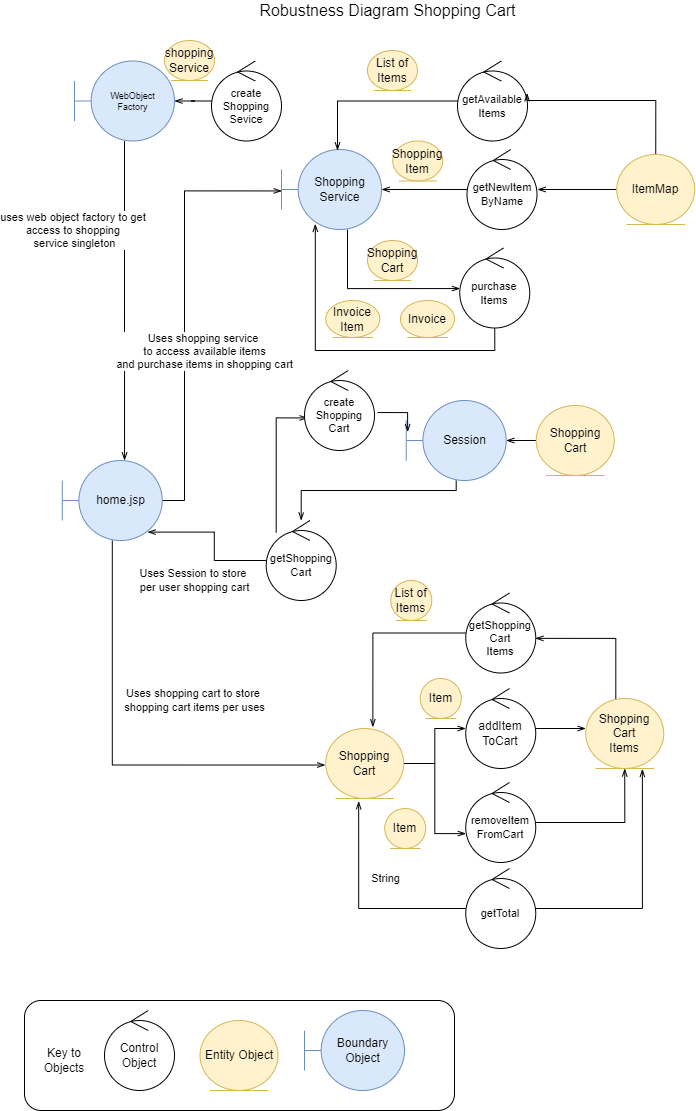

The diagram above was exported from draw.io. Its source (the exported page's mxGraphModel, read from the mxfile embedded in the PNG):
<mxGraphModel dx="1550" dy="777" grid="1" gridSize="10" guides="1" tooltips="1" connect="0" arrows="1" fold="1" page="1" pageScale="1" pageWidth="827" pageHeight="1169" background="#ffffff" math="0" shadow="0">
  <root>
    <mxCell id="0" />
    <mxCell id="1" parent="0" />
    <mxCell id="65" value="" style="rounded=1;whiteSpace=wrap;html=1;" parent="1" vertex="1">
      <mxGeometry x="50" y="1010" width="430" height="110" as="geometry" />
    </mxCell>
    <mxCell id="59" value="Control Object" style="ellipse;shape=umlControl;whiteSpace=wrap;html=1;" parent="1" vertex="1">
      <mxGeometry x="130" y="1020" width="70" height="80" as="geometry" />
    </mxCell>
    <mxCell id="60" value="Entity Object" style="ellipse;shape=umlEntity;whiteSpace=wrap;html=1;fillColor=#fff2cc;strokeColor=#d6b656;" parent="1" vertex="1">
      <mxGeometry x="225.5" y="1030" width="78" height="70" as="geometry" />
    </mxCell>
    <mxCell id="61" value="Boundary Object" style="shape=umlBoundary;whiteSpace=wrap;html=1;fillColor=#dae8fc;strokeColor=#6c8ebf;" parent="1" vertex="1">
      <mxGeometry x="330" y="1020" width="100" height="80" as="geometry" />
    </mxCell>
    <mxCell id="62" value="Key to Objects" style="text;html=1;strokeColor=none;fillColor=none;align=center;verticalAlign=middle;whiteSpace=wrap;rounded=0;" parent="1" vertex="1">
      <mxGeometry x="70" y="1060" width="40" height="20" as="geometry" />
    </mxCell>
    <mxCell id="66" value="Robustness Diagram Shopping Cart" style="text;html=1;strokeColor=none;fillColor=none;align=center;verticalAlign=middle;whiteSpace=wrap;rounded=0;fontSize=16;" parent="1" vertex="1">
      <mxGeometry x="206" y="10" width="415" height="20" as="geometry" />
    </mxCell>
    <mxCell id="hsn06Shv7mrSaAfWIybt-96" style="edgeStyle=orthogonalEdgeStyle;rounded=0;orthogonalLoop=1;jettySize=auto;html=1;entryX=0.004;entryY=0.507;entryDx=0;entryDy=0;entryPerimeter=0;endArrow=openThin;endFill=0;fontSize=11;" parent="1" source="hsn06Shv7mrSaAfWIybt-66" target="hsn06Shv7mrSaAfWIybt-86" edge="1">
      <mxGeometry relative="1" as="geometry">
        <Array as="points">
          <mxPoint x="373" y="298" />
        </Array>
      </mxGeometry>
    </mxCell>
    <mxCell id="hsn06Shv7mrSaAfWIybt-66" value="Shopping&lt;br&gt;Service" style="shape=umlBoundary;whiteSpace=wrap;html=1;fillColor=#dae8fc;strokeColor=#6c8ebf;" parent="1" vertex="1">
      <mxGeometry x="307" y="159" width="100" height="80" as="geometry" />
    </mxCell>
    <mxCell id="hsn06Shv7mrSaAfWIybt-128" style="edgeStyle=orthogonalEdgeStyle;rounded=0;orthogonalLoop=1;jettySize=auto;html=1;endArrow=openThin;endFill=0;fontSize=11;" parent="1" source="hsn06Shv7mrSaAfWIybt-67" target="hsn06Shv7mrSaAfWIybt-79" edge="1">
      <mxGeometry relative="1" as="geometry">
        <Array as="points">
          <mxPoint x="481.72" y="500" />
          <mxPoint x="326.72" y="500" />
        </Array>
      </mxGeometry>
    </mxCell>
    <mxCell id="hsn06Shv7mrSaAfWIybt-67" value="Session" style="shape=umlBoundary;whiteSpace=wrap;html=1;fillColor=#dae8fc;strokeColor=#6c8ebf;" parent="1" vertex="1">
      <mxGeometry x="431.72" y="410" width="100" height="80" as="geometry" />
    </mxCell>
    <mxCell id="hsn06Shv7mrSaAfWIybt-70" value="Invoice" style="ellipse;shape=umlEntity;whiteSpace=wrap;html=1;fillColor=#fff2cc;strokeColor=#d6b656;" parent="1" vertex="1">
      <mxGeometry x="426" y="310" width="54" height="37" as="geometry" />
    </mxCell>
    <mxCell id="hsn06Shv7mrSaAfWIybt-110" value="uses web object factory to get &lt;br&gt;access to shopping &lt;br&gt;service singleton" style="edgeStyle=orthogonalEdgeStyle;rounded=0;orthogonalLoop=1;jettySize=auto;html=1;entryX=0.623;entryY=0;entryDx=0;entryDy=0;entryPerimeter=0;endArrow=openThin;endFill=0;fontSize=11;" parent="1" source="hsn06Shv7mrSaAfWIybt-71" target="hsn06Shv7mrSaAfWIybt-72" edge="1">
      <mxGeometry x="0.0003" y="-86" relative="1" as="geometry">
        <mxPoint x="36" y="-70" as="offset" />
      </mxGeometry>
    </mxCell>
    <mxCell id="hsn06Shv7mrSaAfWIybt-71" value="WebObject&lt;br&gt;Factory" style="shape=umlBoundary;whiteSpace=wrap;html=1;fillColor=#dae8fc;strokeColor=#6c8ebf;fontSize=9;" parent="1" vertex="1">
      <mxGeometry x="100" y="70.5" width="100" height="80" as="geometry" />
    </mxCell>
    <mxCell id="hsn06Shv7mrSaAfWIybt-132" value="Uses shopping cart to store &lt;br&gt;shopping cart items per uses" style="edgeStyle=orthogonalEdgeStyle;rounded=0;orthogonalLoop=1;jettySize=auto;html=1;entryX=-0.006;entryY=0.522;entryDx=0;entryDy=0;entryPerimeter=0;endArrow=openThin;endFill=0;fontSize=11;" parent="1" source="hsn06Shv7mrSaAfWIybt-72" target="hsn06Shv7mrSaAfWIybt-103" edge="1">
      <mxGeometry x="0.4021" y="65" relative="1" as="geometry">
        <Array as="points">
          <mxPoint x="138" y="775" />
        </Array>
        <mxPoint as="offset" />
      </mxGeometry>
    </mxCell>
    <mxCell id="hsn06Shv7mrSaAfWIybt-134" value="Uses shopping service&amp;nbsp;&lt;br&gt;to access available items&lt;br&gt;and purchase items in shopping cart" style="edgeStyle=orthogonalEdgeStyle;rounded=0;orthogonalLoop=1;jettySize=auto;html=1;entryX=0.002;entryY=0.518;entryDx=0;entryDy=0;entryPerimeter=0;endArrow=openThin;endFill=0;fontSize=11;" parent="1" source="hsn06Shv7mrSaAfWIybt-72" target="hsn06Shv7mrSaAfWIybt-66" edge="1">
      <mxGeometry x="-0.1966" y="-20" relative="1" as="geometry">
        <Array as="points">
          <mxPoint x="210" y="510" />
          <mxPoint x="210" y="200" />
        </Array>
        <mxPoint y="1" as="offset" />
      </mxGeometry>
    </mxCell>
    <mxCell id="hsn06Shv7mrSaAfWIybt-72" value="home.jsp" style="shape=umlBoundary;whiteSpace=wrap;html=1;fillColor=#dae8fc;strokeColor=#6c8ebf;" parent="1" vertex="1">
      <mxGeometry x="87.75" y="470" width="100" height="80" as="geometry" />
    </mxCell>
    <mxCell id="hsn06Shv7mrSaAfWIybt-117" style="edgeStyle=orthogonalEdgeStyle;rounded=0;orthogonalLoop=1;jettySize=auto;html=1;endArrow=openThin;endFill=0;fontSize=11;" parent="1" source="hsn06Shv7mrSaAfWIybt-73" edge="1">
      <mxGeometry relative="1" as="geometry">
        <mxPoint x="611.25" y="737.9999999999998" as="targetPoint" />
      </mxGeometry>
    </mxCell>
    <mxCell id="hsn06Shv7mrSaAfWIybt-73" value="addItem&lt;br style=&quot;font-size: 12px;&quot;&gt;ToCart" style="ellipse;shape=umlControl;whiteSpace=wrap;html=1;fontSize=12;" parent="1" vertex="1">
      <mxGeometry x="491.25" y="698" width="70" height="80" as="geometry" />
    </mxCell>
    <mxCell id="hsn06Shv7mrSaAfWIybt-118" style="edgeStyle=orthogonalEdgeStyle;rounded=0;orthogonalLoop=1;jettySize=auto;html=1;endArrow=openThin;endFill=0;fontSize=11;" parent="1" source="hsn06Shv7mrSaAfWIybt-74" target="hsn06Shv7mrSaAfWIybt-102" edge="1">
      <mxGeometry relative="1" as="geometry" />
    </mxCell>
    <mxCell id="hsn06Shv7mrSaAfWIybt-74" value="removeItem&lt;br style=&quot;font-size: 11px;&quot;&gt;FromCart" style="ellipse;shape=umlControl;whiteSpace=wrap;html=1;fontSize=11;" parent="1" vertex="1">
      <mxGeometry x="491.25" y="792" width="70" height="80" as="geometry" />
    </mxCell>
    <mxCell id="hsn06Shv7mrSaAfWIybt-109" style="edgeStyle=orthogonalEdgeStyle;rounded=0;orthogonalLoop=1;jettySize=auto;html=1;endArrow=openThin;endFill=0;fontSize=11;" parent="1" source="hsn06Shv7mrSaAfWIybt-75" target="hsn06Shv7mrSaAfWIybt-71" edge="1">
      <mxGeometry relative="1" as="geometry" />
    </mxCell>
    <mxCell id="hsn06Shv7mrSaAfWIybt-75" value="create&lt;br&gt;Shopping&lt;br&gt;Sevice" style="ellipse;shape=umlControl;whiteSpace=wrap;html=1;fontSize=11;" parent="1" vertex="1">
      <mxGeometry x="237" y="70.5" width="70" height="80" as="geometry" />
    </mxCell>
    <mxCell id="hsn06Shv7mrSaAfWIybt-93" style="edgeStyle=orthogonalEdgeStyle;rounded=0;orthogonalLoop=1;jettySize=auto;html=1;entryX=0.56;entryY=0.013;entryDx=0;entryDy=0;entryPerimeter=0;endArrow=openThin;endFill=0;fontSize=11;" parent="1" source="hsn06Shv7mrSaAfWIybt-76" target="hsn06Shv7mrSaAfWIybt-66" edge="1">
      <mxGeometry relative="1" as="geometry" />
    </mxCell>
    <mxCell id="hsn06Shv7mrSaAfWIybt-76" value="getAvailable&lt;br style=&quot;font-size: 11px;&quot;&gt;Items" style="ellipse;shape=umlControl;whiteSpace=wrap;html=1;fontSize=11;" parent="1" vertex="1">
      <mxGeometry x="483" y="70.5" width="70" height="80" as="geometry" />
    </mxCell>
    <mxCell id="hsn06Shv7mrSaAfWIybt-120" style="edgeStyle=orthogonalEdgeStyle;rounded=0;orthogonalLoop=1;jettySize=auto;html=1;entryX=0.604;entryY=-0.019;entryDx=0;entryDy=0;entryPerimeter=0;endArrow=openThin;endFill=0;fontSize=11;" parent="1" source="hsn06Shv7mrSaAfWIybt-77" target="hsn06Shv7mrSaAfWIybt-103" edge="1">
      <mxGeometry relative="1" as="geometry" />
    </mxCell>
    <mxCell id="hsn06Shv7mrSaAfWIybt-77" value="getShopping&lt;br&gt;Cart&lt;br&gt;Items" style="ellipse;shape=umlControl;whiteSpace=wrap;html=1;fontSize=11;" parent="1" vertex="1">
      <mxGeometry x="491.25" y="602.5" width="70" height="80" as="geometry" />
    </mxCell>
    <mxCell id="hsn06Shv7mrSaAfWIybt-119" style="edgeStyle=orthogonalEdgeStyle;rounded=0;orthogonalLoop=1;jettySize=auto;html=1;entryX=0.726;entryY=1.006;entryDx=0;entryDy=0;entryPerimeter=0;endArrow=openThin;endFill=0;fontSize=11;" parent="1" source="hsn06Shv7mrSaAfWIybt-78" target="hsn06Shv7mrSaAfWIybt-102" edge="1">
      <mxGeometry relative="1" as="geometry" />
    </mxCell>
    <mxCell id="hsn06Shv7mrSaAfWIybt-124" value="String" style="edgeStyle=orthogonalEdgeStyle;rounded=0;orthogonalLoop=1;jettySize=auto;html=1;entryX=0.422;entryY=1.039;entryDx=0;entryDy=0;entryPerimeter=0;endArrow=openThin;endFill=0;fontSize=11;" parent="1" source="hsn06Shv7mrSaAfWIybt-78" target="hsn06Shv7mrSaAfWIybt-103" edge="1">
      <mxGeometry x="-0.2535" y="-30" relative="1" as="geometry">
        <mxPoint as="offset" />
      </mxGeometry>
    </mxCell>
    <mxCell id="hsn06Shv7mrSaAfWIybt-78" value="getTotal" style="ellipse;shape=umlControl;whiteSpace=wrap;html=1;fontSize=11;" parent="1" vertex="1">
      <mxGeometry x="491.25" y="878" width="70" height="80" as="geometry" />
    </mxCell>
    <mxCell id="hsn06Shv7mrSaAfWIybt-115" value="Uses Session to store &lt;br&gt;per user shopping cart" style="edgeStyle=orthogonalEdgeStyle;rounded=0;orthogonalLoop=1;jettySize=auto;html=1;entryX=0.854;entryY=0.895;entryDx=0;entryDy=0;entryPerimeter=0;endArrow=openThin;endFill=0;fontSize=11;" parent="1" source="hsn06Shv7mrSaAfWIybt-79" target="hsn06Shv7mrSaAfWIybt-72" edge="1">
      <mxGeometry x="-0.2925" y="28" relative="1" as="geometry">
        <mxPoint x="221.77000000000018" y="520" as="targetPoint" />
        <mxPoint x="8" y="20" as="offset" />
      </mxGeometry>
    </mxCell>
    <mxCell id="hsn06Shv7mrSaAfWIybt-131" style="edgeStyle=orthogonalEdgeStyle;rounded=0;orthogonalLoop=1;jettySize=auto;html=1;entryX=0.003;entryY=0.568;entryDx=0;entryDy=0;entryPerimeter=0;endArrow=openThin;endFill=0;fontSize=11;" parent="1" source="hsn06Shv7mrSaAfWIybt-79" edge="1">
      <mxGeometry relative="1" as="geometry">
        <mxPoint x="333.17999999999984" y="427.44000000000005" as="targetPoint" />
        <Array as="points">
          <mxPoint x="301.72" y="427" />
        </Array>
      </mxGeometry>
    </mxCell>
    <mxCell id="hsn06Shv7mrSaAfWIybt-79" value="getShopping&lt;br&gt;Cart" style="ellipse;shape=umlControl;whiteSpace=wrap;html=1;fontSize=11;" parent="1" vertex="1">
      <mxGeometry x="291.72" y="530" width="70" height="80" as="geometry" />
    </mxCell>
    <mxCell id="hsn06Shv7mrSaAfWIybt-112" style="edgeStyle=orthogonalEdgeStyle;rounded=0;orthogonalLoop=1;jettySize=auto;html=1;entryX=0.014;entryY=0.395;entryDx=0;entryDy=0;entryPerimeter=0;endArrow=openThin;endFill=0;fontSize=11;" parent="1" target="hsn06Shv7mrSaAfWIybt-67" edge="1">
      <mxGeometry relative="1" as="geometry">
        <mxPoint x="402.9699621539587" y="422.0588235294117" as="sourcePoint" />
      </mxGeometry>
    </mxCell>
    <mxCell id="hsn06Shv7mrSaAfWIybt-80" value="create&lt;br&gt;Shopping&lt;br&gt;Cart" style="ellipse;shape=umlControl;whiteSpace=wrap;html=1;fontSize=11;" parent="1" vertex="1">
      <mxGeometry x="330" y="380" width="70" height="80" as="geometry" />
    </mxCell>
    <mxCell id="hsn06Shv7mrSaAfWIybt-94" style="edgeStyle=orthogonalEdgeStyle;rounded=0;orthogonalLoop=1;jettySize=auto;html=1;endArrow=openThin;endFill=0;fontSize=11;" parent="1" source="hsn06Shv7mrSaAfWIybt-83" target="hsn06Shv7mrSaAfWIybt-66" edge="1">
      <mxGeometry relative="1" as="geometry" />
    </mxCell>
    <mxCell id="hsn06Shv7mrSaAfWIybt-83" value="getNewItem&lt;br&gt;ByName" style="ellipse;shape=umlControl;whiteSpace=wrap;html=1;fontSize=11;" parent="1" vertex="1">
      <mxGeometry x="492.5" y="159" width="70" height="80" as="geometry" />
    </mxCell>
    <mxCell id="hsn06Shv7mrSaAfWIybt-97" style="edgeStyle=orthogonalEdgeStyle;rounded=0;orthogonalLoop=1;jettySize=auto;html=1;entryX=0.338;entryY=0.929;entryDx=0;entryDy=0;entryPerimeter=0;endArrow=openThin;endFill=0;fontSize=11;" parent="1" source="hsn06Shv7mrSaAfWIybt-86" target="hsn06Shv7mrSaAfWIybt-66" edge="1">
      <mxGeometry relative="1" as="geometry">
        <Array as="points">
          <mxPoint x="520" y="360" />
          <mxPoint x="341" y="360" />
        </Array>
      </mxGeometry>
    </mxCell>
    <mxCell id="hsn06Shv7mrSaAfWIybt-86" value="purchase&lt;br&gt;Items" style="ellipse;shape=umlControl;whiteSpace=wrap;html=1;fontSize=11;" parent="1" vertex="1">
      <mxGeometry x="485.25" y="257.5" width="70" height="80" as="geometry" />
    </mxCell>
    <mxCell id="hsn06Shv7mrSaAfWIybt-87" value="Shopping Cart" style="ellipse;shape=umlEntity;whiteSpace=wrap;html=1;fillColor=#fff2cc;strokeColor=#d6b656;" parent="1" vertex="1">
      <mxGeometry x="393" y="250" width="50" height="40" as="geometry" />
    </mxCell>
    <mxCell id="hsn06Shv7mrSaAfWIybt-95" style="edgeStyle=orthogonalEdgeStyle;rounded=0;orthogonalLoop=1;jettySize=auto;html=1;endArrow=openThin;endFill=0;fontSize=11;" parent="1" source="hsn06Shv7mrSaAfWIybt-88" edge="1">
      <mxGeometry relative="1" as="geometry">
        <mxPoint x="563" y="199" as="targetPoint" />
      </mxGeometry>
    </mxCell>
    <mxCell id="hsn06Shv7mrSaAfWIybt-100" style="edgeStyle=orthogonalEdgeStyle;rounded=0;orthogonalLoop=1;jettySize=auto;html=1;entryX=0.994;entryY=0.403;entryDx=0;entryDy=0;entryPerimeter=0;endArrow=openThin;endFill=0;fontSize=11;" parent="1" source="hsn06Shv7mrSaAfWIybt-88" target="hsn06Shv7mrSaAfWIybt-76" edge="1">
      <mxGeometry relative="1" as="geometry">
        <Array as="points">
          <mxPoint x="681" y="110" />
          <mxPoint x="553" y="110" />
        </Array>
      </mxGeometry>
    </mxCell>
    <mxCell id="hsn06Shv7mrSaAfWIybt-88" value="ItemMap" style="ellipse;shape=umlEntity;whiteSpace=wrap;html=1;fillColor=#fff2cc;strokeColor=#d6b656;" parent="1" vertex="1">
      <mxGeometry x="642.25" y="164" width="78" height="70" as="geometry" />
    </mxCell>
    <mxCell id="hsn06Shv7mrSaAfWIybt-98" value="List of Items" style="ellipse;shape=umlEntity;whiteSpace=wrap;html=1;fillColor=#fff2cc;strokeColor=#d6b656;" parent="1" vertex="1">
      <mxGeometry x="393" y="60" width="50" height="40" as="geometry" />
    </mxCell>
    <mxCell id="hsn06Shv7mrSaAfWIybt-99" value="Shopping&lt;br&gt;Item" style="ellipse;shape=umlEntity;whiteSpace=wrap;html=1;fillColor=#fff2cc;strokeColor=#d6b656;" parent="1" vertex="1">
      <mxGeometry x="418.25" y="150.5" width="50" height="40" as="geometry" />
    </mxCell>
    <mxCell id="hsn06Shv7mrSaAfWIybt-133" style="edgeStyle=orthogonalEdgeStyle;rounded=0;orthogonalLoop=1;jettySize=auto;html=1;endArrow=openThin;endFill=0;fontSize=11;" parent="1" source="hsn06Shv7mrSaAfWIybt-101" target="hsn06Shv7mrSaAfWIybt-67" edge="1">
      <mxGeometry relative="1" as="geometry" />
    </mxCell>
    <mxCell id="hsn06Shv7mrSaAfWIybt-101" value="Shopping Cart" style="ellipse;shape=umlEntity;whiteSpace=wrap;html=1;fillColor=#fff2cc;strokeColor=#d6b656;" parent="1" vertex="1">
      <mxGeometry x="561.72" y="415" width="78" height="70" as="geometry" />
    </mxCell>
    <mxCell id="hsn06Shv7mrSaAfWIybt-116" style="edgeStyle=orthogonalEdgeStyle;rounded=0;orthogonalLoop=1;jettySize=auto;html=1;entryX=0.994;entryY=0.567;entryDx=0;entryDy=0;entryPerimeter=0;endArrow=openThin;endFill=0;fontSize=11;" parent="1" source="hsn06Shv7mrSaAfWIybt-102" target="hsn06Shv7mrSaAfWIybt-77" edge="1">
      <mxGeometry relative="1" as="geometry">
        <Array as="points">
          <mxPoint x="641.25" y="743" />
          <mxPoint x="641.25" y="648" />
        </Array>
      </mxGeometry>
    </mxCell>
    <mxCell id="hsn06Shv7mrSaAfWIybt-102" value="Shopping Cart&lt;br&gt;Items" style="ellipse;shape=umlEntity;whiteSpace=wrap;html=1;fillColor=#fff2cc;strokeColor=#d6b656;" parent="1" vertex="1">
      <mxGeometry x="611.25" y="708" width="78" height="70" as="geometry" />
    </mxCell>
    <mxCell id="hsn06Shv7mrSaAfWIybt-121" style="edgeStyle=orthogonalEdgeStyle;rounded=0;orthogonalLoop=1;jettySize=auto;html=1;endArrow=openThin;endFill=0;fontSize=11;" parent="1" source="hsn06Shv7mrSaAfWIybt-103" target="hsn06Shv7mrSaAfWIybt-73" edge="1">
      <mxGeometry relative="1" as="geometry" />
    </mxCell>
    <mxCell id="hsn06Shv7mrSaAfWIybt-122" style="edgeStyle=orthogonalEdgeStyle;rounded=0;orthogonalLoop=1;jettySize=auto;html=1;entryX=0.003;entryY=0.639;entryDx=0;entryDy=0;entryPerimeter=0;endArrow=openThin;endFill=0;fontSize=11;" parent="1" source="hsn06Shv7mrSaAfWIybt-103" target="hsn06Shv7mrSaAfWIybt-74" edge="1">
      <mxGeometry relative="1" as="geometry" />
    </mxCell>
    <mxCell id="hsn06Shv7mrSaAfWIybt-103" value="Shopping Cart" style="ellipse;shape=umlEntity;whiteSpace=wrap;html=1;fillColor=#fff2cc;strokeColor=#d6b656;" parent="1" vertex="1">
      <mxGeometry x="351.25" y="738" width="78" height="70" as="geometry" />
    </mxCell>
    <mxCell id="hsn06Shv7mrSaAfWIybt-108" value="shopping&lt;br&gt;Service" style="ellipse;shape=umlEntity;whiteSpace=wrap;html=1;fillColor=#fff2cc;strokeColor=#d6b656;" parent="1" vertex="1">
      <mxGeometry x="190" y="50" width="50" height="40" as="geometry" />
    </mxCell>
    <mxCell id="hsn06Shv7mrSaAfWIybt-125" value="Item" style="ellipse;shape=umlEntity;whiteSpace=wrap;html=1;fillColor=#fff2cc;strokeColor=#d6b656;" parent="1" vertex="1">
      <mxGeometry x="445.75" y="688" width="41" height="40" as="geometry" />
    </mxCell>
    <mxCell id="hsn06Shv7mrSaAfWIybt-126" value="Item" style="ellipse;shape=umlEntity;whiteSpace=wrap;html=1;fillColor=#fff2cc;strokeColor=#d6b656;" parent="1" vertex="1">
      <mxGeometry x="410.25" y="818" width="41" height="40" as="geometry" />
    </mxCell>
    <mxCell id="hsn06Shv7mrSaAfWIybt-127" value="List of Items" style="ellipse;shape=umlEntity;whiteSpace=wrap;html=1;fillColor=#fff2cc;strokeColor=#d6b656;" parent="1" vertex="1">
      <mxGeometry x="416.25" y="590" width="41" height="40" as="geometry" />
    </mxCell>
    <mxCell id="VcKY7TN6GI36wu8xLl0O-66" value="Invoice&lt;br&gt;Item" style="ellipse;shape=umlEntity;whiteSpace=wrap;html=1;fillColor=#fff2cc;strokeColor=#d6b656;" vertex="1" parent="1">
      <mxGeometry x="351.25" y="310" width="54" height="37" as="geometry" />
    </mxCell>
  </root>
</mxGraphModel>